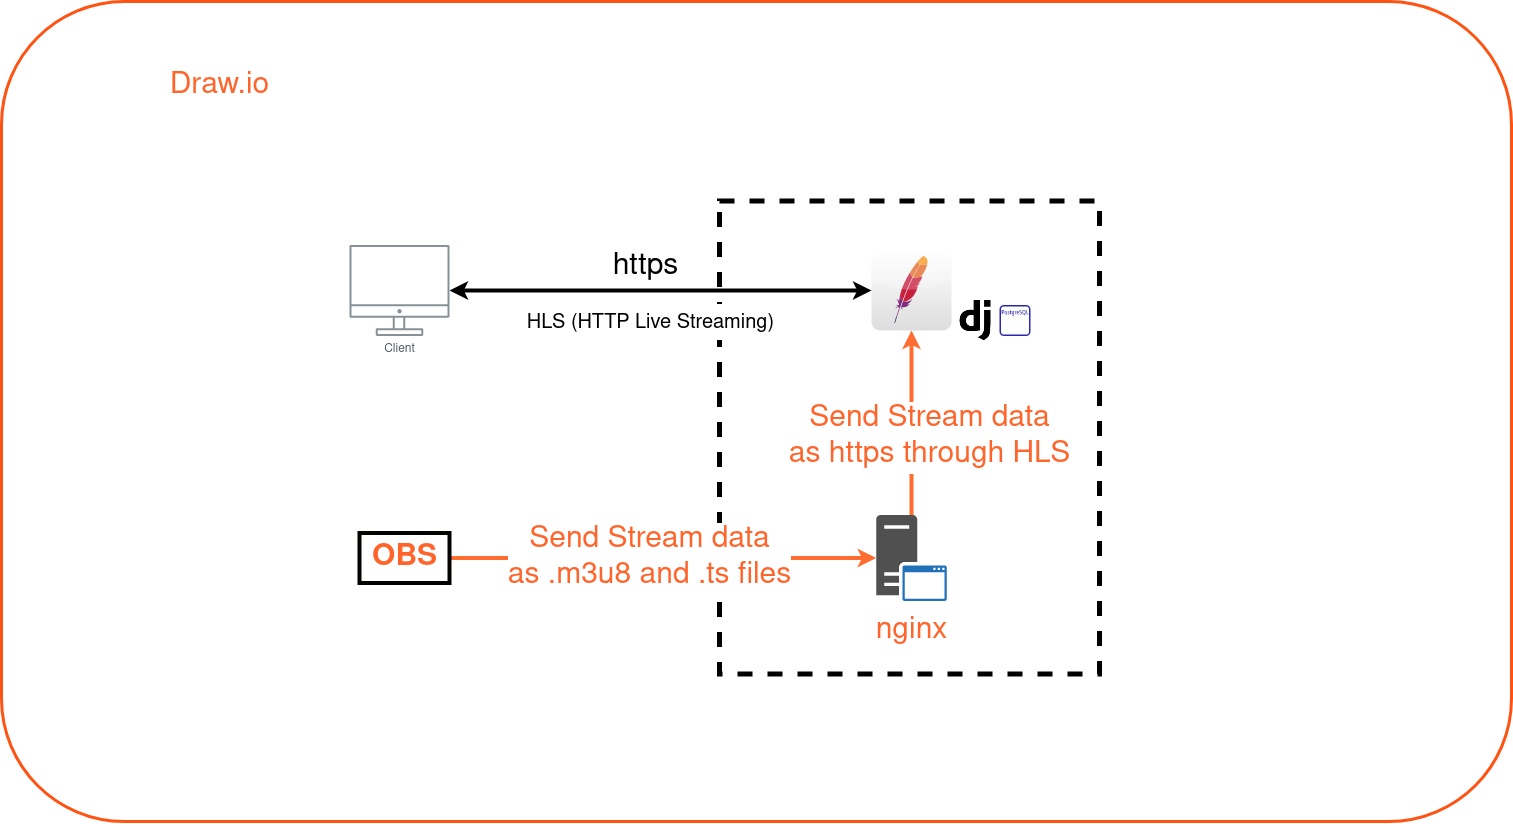

The diagram above was exported from draw.io. Its source (the exported page's mxGraphModel, read from the mxfile embedded in the PNG):
<mxGraphModel dx="3375" dy="1830" grid="1" gridSize="10" guides="1" tooltips="1" connect="1" arrows="1" fold="1" page="1" pageScale="1.5" pageWidth="1169" pageHeight="826" background="none" math="0" shadow="0">
  <root>
    <mxCell id="0" style=";html=1;" />
    <mxCell id="1" style=";html=1;" parent="0" />
    <mxCell id="Dv1WIKetxkHTB2Em4Z0x-17" value="" style="rounded=1;whiteSpace=wrap;html=1;strokeWidth=3;fontSize=30;fillColor=none;strokeColor=#FF5314;" vertex="1" parent="1">
      <mxGeometry x="122" y="209" width="1510" height="820" as="geometry" />
    </mxCell>
    <mxCell id="Dv1WIKetxkHTB2Em4Z0x-10" value="&lt;div&gt;Client&lt;/div&gt;&lt;div&gt;&lt;br&gt;&lt;/div&gt;" style="outlineConnect=0;gradientColor=none;fontColor=#545B64;strokeColor=none;fillColor=#879196;dashed=0;verticalLabelPosition=bottom;verticalAlign=top;align=center;html=1;fontSize=12;fontStyle=0;aspect=fixed;shape=mxgraph.aws4.illustration_desktop;pointerEvents=1;labelBackgroundColor=#ffffff;" vertex="1" parent="1">
      <mxGeometry x="470" y="452.5" width="100" height="91" as="geometry" />
    </mxCell>
    <mxCell id="Dv1WIKetxkHTB2Em4Z0x-12" value="" style="dashed=0;outlineConnect=0;html=1;align=center;labelPosition=center;verticalLabelPosition=bottom;verticalAlign=top;shape=mxgraph.webicons.apache;gradientColor=#DFDEDE" vertex="1" parent="1">
      <mxGeometry x="992" y="458" width="80" height="80" as="geometry" />
    </mxCell>
    <mxCell id="Dv1WIKetxkHTB2Em4Z0x-13" value="" style="shape=image;html=1;verticalAlign=top;verticalLabelPosition=bottom;labelBackgroundColor=#ffffff;imageAspect=0;aspect=fixed;image=https://cdn2.iconfinder.com/data/icons/boxicons-logos/24/bxl-django-128.png" vertex="1" parent="1">
      <mxGeometry x="1072" y="504" width="48" height="48" as="geometry" />
    </mxCell>
    <mxCell id="Dv1WIKetxkHTB2Em4Z0x-14" value="" style="rounded=0;whiteSpace=wrap;html=1;dashed=1;strokeWidth=5;fillColor=none;" vertex="1" parent="1">
      <mxGeometry x="840" y="408.5" width="380" height="473" as="geometry" />
    </mxCell>
    <mxCell id="Dv1WIKetxkHTB2Em4Z0x-15" value="" style="endArrow=classic;startArrow=classic;html=1;rounded=1;jumpSize=60;strokeColor=default;sketch=0;strokeWidth=4;" edge="1" parent="1" target="Dv1WIKetxkHTB2Em4Z0x-12" source="Dv1WIKetxkHTB2Em4Z0x-10">
      <mxGeometry width="50" height="50" relative="1" as="geometry">
        <mxPoint x="894" y="494" as="sourcePoint" />
        <mxPoint x="1000" y="494" as="targetPoint" />
      </mxGeometry>
    </mxCell>
    <mxCell id="Dv1WIKetxkHTB2Em4Z0x-16" value="https" style="edgeLabel;html=1;align=center;verticalAlign=middle;resizable=0;points=[];fontSize=30;" vertex="1" connectable="0" parent="Dv1WIKetxkHTB2Em4Z0x-15">
      <mxGeometry x="-0.1285" y="-2" relative="1" as="geometry">
        <mxPoint x="10" y="-26" as="offset" />
      </mxGeometry>
    </mxCell>
    <mxCell id="Dv1WIKetxkHTB2Em4Z0x-18" value="&lt;font color=&quot;#FF642B&quot;&gt;Draw.io&lt;/font&gt;" style="text;html=1;align=center;verticalAlign=middle;resizable=0;points=[];autosize=1;strokeColor=none;fillColor=none;fontSize=30;" vertex="1" parent="1">
      <mxGeometry x="280" y="269" width="120" height="50" as="geometry" />
    </mxCell>
    <mxCell id="Dv1WIKetxkHTB2Em4Z0x-35" style="edgeStyle=orthogonalEdgeStyle;rounded=1;sketch=0;jumpSize=60;orthogonalLoop=1;jettySize=auto;html=1;strokeColor=#FF6E30;strokeWidth=4;fontSize=30;fontColor=#FF642B;" edge="1" parent="1" source="Dv1WIKetxkHTB2Em4Z0x-19" target="Dv1WIKetxkHTB2Em4Z0x-12">
      <mxGeometry relative="1" as="geometry" />
    </mxCell>
    <mxCell id="Dv1WIKetxkHTB2Em4Z0x-19" value="" style="sketch=0;pointerEvents=1;shadow=0;dashed=0;html=1;strokeColor=none;fillColor=#505050;labelPosition=center;verticalLabelPosition=bottom;verticalAlign=top;outlineConnect=0;align=center;shape=mxgraph.office.servers.application_server_blue;strokeWidth=3;fontSize=30;fontColor=#FF642B;" vertex="1" parent="1">
      <mxGeometry x="996.68" y="722.5" width="70.64" height="86" as="geometry" />
    </mxCell>
    <mxCell id="Dv1WIKetxkHTB2Em4Z0x-34" style="edgeStyle=orthogonalEdgeStyle;rounded=1;sketch=0;jumpSize=60;orthogonalLoop=1;jettySize=auto;html=1;strokeColor=#FF6E30;strokeWidth=4;fontSize=30;fontColor=#FF642B;" edge="1" parent="1" source="Dv1WIKetxkHTB2Em4Z0x-20" target="Dv1WIKetxkHTB2Em4Z0x-19">
      <mxGeometry relative="1" as="geometry" />
    </mxCell>
    <mxCell id="Dv1WIKetxkHTB2Em4Z0x-20" value="&lt;b&gt;OBS&lt;/b&gt;" style="text;html=1;align=center;verticalAlign=middle;resizable=0;points=[];autosize=1;strokeColor=#050300;fillColor=none;fontSize=30;fontColor=#FF642B;strokeWidth=4;" vertex="1" parent="1">
      <mxGeometry x="480" y="740.5" width="90" height="50" as="geometry" />
    </mxCell>
    <mxCell id="Dv1WIKetxkHTB2Em4Z0x-11" value="" style="sketch=0;outlineConnect=0;fontColor=#232F3E;gradientColor=none;fillColor=#2E27AD;strokeColor=none;dashed=0;verticalLabelPosition=bottom;verticalAlign=top;align=center;html=1;fontSize=12;fontStyle=0;aspect=fixed;pointerEvents=1;shape=mxgraph.aws4.rds_postgresql_instance_alt;" vertex="1" parent="1">
      <mxGeometry x="1120" y="512.5" width="31" height="31" as="geometry" />
    </mxCell>
    <mxCell id="Dv1WIKetxkHTB2Em4Z0x-21" value="&lt;font style=&quot;font-size: 20px;&quot;&gt;HLS (HTTP Live Streaming)&lt;/font&gt;" style="edgeLabel;html=1;align=center;verticalAlign=middle;resizable=0;points=[];fontSize=30;" vertex="1" connectable="0" parent="1">
      <mxGeometry x="770.0047368421054" y="528" as="geometry" />
    </mxCell>
    <mxCell id="Dv1WIKetxkHTB2Em4Z0x-22" value="&lt;div&gt;&lt;font style=&quot;font-size: 30px;&quot;&gt;Send Stream data &lt;br&gt;&lt;/font&gt;&lt;/div&gt;&lt;div&gt;&lt;font style=&quot;font-size: 30px;&quot;&gt;as .m3u8 and .ts files&lt;/font&gt;&lt;/div&gt;" style="text;html=1;align=center;verticalAlign=middle;resizable=0;points=[];autosize=1;strokeColor=none;fillColor=none;fontSize=30;fontColor=#FF642B;labelBackgroundColor=default;" vertex="1" parent="1">
      <mxGeometry x="615" y="720.5" width="310" height="90" as="geometry" />
    </mxCell>
    <mxCell id="Dv1WIKetxkHTB2Em4Z0x-32" value="nginx" style="text;html=1;align=center;verticalAlign=middle;resizable=0;points=[];autosize=1;strokeColor=none;fillColor=none;fontSize=30;fontColor=#FF642B;" vertex="1" parent="1">
      <mxGeometry x="982" y="814.5" width="100" height="50" as="geometry" />
    </mxCell>
    <mxCell id="Dv1WIKetxkHTB2Em4Z0x-33" value="&lt;div&gt;&lt;font style=&quot;font-size: 30px;&quot;&gt;Send Stream data &lt;br&gt;&lt;/font&gt;&lt;/div&gt;&lt;div&gt;as https through HLS&lt;br&gt;&lt;/div&gt;" style="text;html=1;align=center;verticalAlign=middle;resizable=0;points=[];autosize=1;strokeColor=none;fillColor=none;fontSize=30;fontColor=#FF642B;labelBackgroundColor=default;" vertex="1" parent="1">
      <mxGeometry x="900" y="600" width="300" height="90" as="geometry" />
    </mxCell>
  </root>
</mxGraphModel>